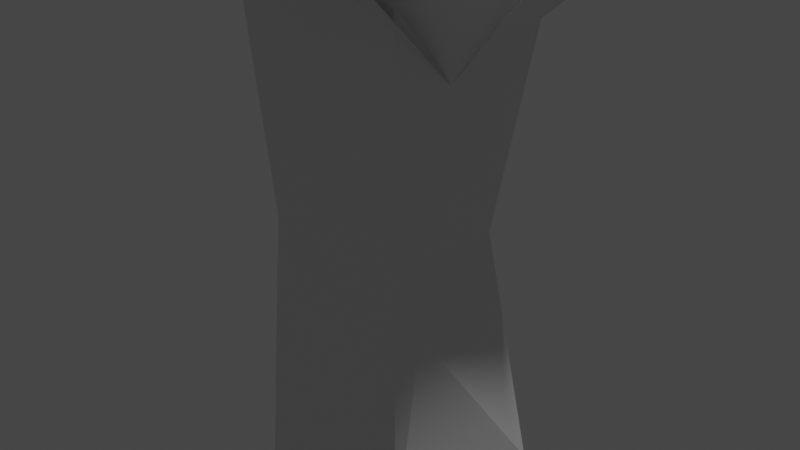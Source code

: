 # Source: tree.blend  (saved by Blender 2.80.75; exported with 4.5.12 LTS)
import bpy
from mathutils import Matrix  # noqa: F401  (used for matrix-valued properties, if any)

bpy.ops.wm.read_factory_settings(use_empty=True)
scene = bpy.context.scene
scene.name = 'Scene'

# ---- collections
col_collection = bpy.data.collections.new('Collection'); scene.collection.children.link(col_collection)

# ---- materials (node trees are filled in below, after node groups)
mat_material = bpy.data.materials.new('Material')
mat_material.alpha_threshold = 0.0
mat_material.use_transparent_shadow = False
mat_material.line_color = (0.0, 0.0, 0.0, 1.0)

# ---- material node trees
mat_material.use_nodes = True; mat_material.node_tree.nodes.clear()
_N = mat_material.node_tree.nodes; _L = mat_material.node_tree.links
n0 = _N.new('ShaderNodeOutputMaterial'); n0.name = 'Material Output'; n0.location = (300, 300)
n1 = _N.new('ShaderNodeBsdfPrincipled'); n1.name = 'Principled BSDF'; n1.location = (10, 300)
n1.distribution = 'GGX'
n1.subsurface_method = 'BURLEY'
n1.inputs[2].default_value = 0.4
n1.inputs[3].default_value = 1.45
n1.inputs[27].default_value = (0.0, 0.0, 0.0, 1.0)
n1.inputs[28].default_value = 1.0
_L.new(n1.outputs[0], n0.inputs[0])
n0.is_active_output = True

# ---- world
world_world = bpy.data.worlds.new('World'); scene.world = world_world
world_world.use_nodes = True; world_world.node_tree.nodes.clear()
_N = world_world.node_tree.nodes; _L = world_world.node_tree.links
n0 = _N.new('ShaderNodeOutputWorld'); n0.name = 'World Output'; n0.location = (300, 300)
n1 = _N.new('ShaderNodeBackground'); n1.name = 'Background'; n1.location = (10, 300)
n1.inputs[0].default_value = (0.05088, 0.05088, 0.05088, 1.0)
_L.new(n1.outputs[0], n0.inputs[0])
n0.is_active_output = True
world_world.color = (0.05088, 0.05088, 0.05088)
world_world.use_sun_shadow = False
world_world.sun_shadow_jitter_overblur = 0.0

# ---- cameras
cam_camera = bpy.data.cameras.new('Camera')
cam_camera.clip_end = 100.0
cam_camera.ortho_scale = 7.314

# ---- lights
light_light = bpy.data.lights.new('Light', 'POINT')
light_light.transmission_factor = 0.0
light_light.energy = 1000.0
light_light.shadow_soft_size = 0.1
light_light.shadow_maximum_resolution = 0.006
light_light.use_absolute_resolution = True

# ---- meshes
me_cube = bpy.data.meshes.new('Cube')
me_cube.from_pydata([(0.7362, 0.7402, 0.9828), (1.0, 1.0, -1.0), (1.0, -1.0, 1.0), (1.0, -1.0, -1.0), (-0.7314, 0.7372, 0.9776), (-1.0, 1.0, -1.0), (-0.4589, -1.122, 0.7821), (-1.0, -1.0, -1.0), (-1.0, -1.0, -1.0), (-0.7512, -1.228, 1.235), (0.2342, -1.759, 1.261), (1.0, -1.0, -1.0), (1.285, -0.6208, 0.6369), (-0.8517, -1.244, 1.054), (1.027, 1.019, 0.9414), (-0.9828, 0.9096, 1.064), (0.679, -0.5044, 2.504), (-0.7427, 0.002681, 2.408), (0.5283, 0.5283, 2.232), (-0.5283, 0.5283, 2.232), (0.6103, -0.3823, 2.617), (-0.4681, -0.94, 2.413), (0.7411, 0.7411, 2.232), (-0.7411, 0.7411, 2.232), (0.3418, -0.3418, 3.209), (-0.3418, -0.3418, 3.209), (0.3418, 0.3418, 3.209), (-0.3418, 0.3418, 3.209), (0.5283, -0.5283, 3.209), (-0.5283, -0.5283, 3.209), (0.5283, 0.5283, 3.209), (-0.5283, 0.5283, 3.209), (0.2234, -0.2724, 3.398), (-0.3381, -0.1179, 3.583), (0.2175, 0.339, 3.388), (-0.3418, 0.3418, 3.575), (2.867, 0.7411, 3.192), (2.867, -0.7411, 3.192), (2.654, 0.5283, 3.192), (2.654, -0.5283, 3.192), (-3.599, -1.0, 2.034), (-3.599, 1.0, 2.034), (-3.34, -0.7411, 2.034), (-3.34, 0.7411, 2.034), (-0.5283, 2.019, 3.999), (0.5283, 2.019, 3.999), (-0.3418, 1.832, 3.999), (0.3418, 1.832, 3.999), (0.7457, -3.826, 3.922), (-0.2127, -3.495, 3.352), (0.59, -3.6, 3.935), (-0.4355, -3.595, 3.578), (3.391, 1.0, 1.399), (3.391, -1.0, 1.399), (3.132, 0.7411, 1.399), (3.132, -0.7411, 1.399), (-1.033, 3.388, 1.577), (1.032, 3.386, 1.579), (-0.7586, 3.12, 1.578), (0.7586, 3.12, 1.578), (0.5789, -3.476, 1.765), (-0.7034, -3.386, 1.732), (0.3225, -3.221, 1.707), (-0.4194, -2.929, 1.592), (-0.7411, 2.989, 2.64), (0.7411, 2.989, 2.64), (-0.5283, 2.776, 2.64), (0.5283, 2.776, 2.64), (-1.535, -0.1965, 4.622), (-2.168, -0.2644, 4.575), (-1.552, 0.3389, 4.571), (-2.169, 0.339, 4.562), (1.278, 0.3418, 3.818), (1.278, -0.3418, 3.818), (1.278, 0.3418, 4.184), (1.278, -0.3418, 4.184), (-2.613, -0.7411, 2.631), (-2.613, 0.7411, 2.631), (-2.4, -0.5283, 2.631), (-2.4, 0.5283, 2.631), (0.6714, 0.6209, -0.0399), (-0.8798, -0.8592, 0.01082), (1.142, -0.8104, -0.1816), (-0.6157, 0.5446, -0.001372), (-0.6141, -1.035, -0.003293), (1.0, -1.0, 0.0)], [], [(0, 4, 23, 22), (85, 2, 6, 84), (81, 13, 15, 83), (5, 1, 11, 8), (80, 14, 12, 82), (83, 15, 14, 80), (84, 6, 13, 81), (85, 3, 11, 82), (6, 2, 12, 13), (3, 7, 8, 11), (9, 13, 61, 63), (12, 14, 52, 53), (4, 15, 41, 43), (15, 4, 58, 56), (19, 17, 29, 31), (10, 0, 22, 20), (4, 9, 21, 23), (9, 10, 20, 21), (20, 16, 50, 48), (20, 22, 36, 37), (17, 19, 79, 78), (23, 19, 66, 64), (27, 25, 33, 35), (17, 16, 28, 29), (18, 19, 31, 30), (16, 18, 30, 28), (24, 25, 29, 28), (26, 24, 28, 30), (25, 27, 31, 29), (30, 31, 44, 45), (35, 33, 69, 71), (25, 24, 32, 33), (26, 27, 35, 34), (26, 34, 74, 72), (38, 39, 37, 36), (16, 20, 37, 39), (18, 16, 39, 38), (22, 18, 38, 36), (42, 43, 41, 40), (13, 9, 42, 40), (9, 4, 43, 42), (15, 13, 40, 41), (46, 47, 45, 44), (26, 30, 45, 47), (31, 27, 46, 44), (27, 26, 47, 46), (50, 51, 49, 48), (16, 17, 51, 50), (17, 21, 49, 51), (21, 20, 48, 49), (54, 55, 53, 52), (0, 10, 55, 54), (14, 0, 54, 52), (10, 12, 53, 55), (58, 59, 57, 56), (4, 0, 59, 58), (14, 15, 56, 57), (0, 14, 57, 59), (62, 63, 61, 60), (13, 12, 60, 61), (12, 10, 62, 60), (10, 9, 63, 62), (66, 67, 65, 64), (19, 18, 67, 66), (22, 23, 64, 65), (18, 22, 65, 67), (70, 71, 69, 68), (33, 32, 68, 69), (34, 35, 71, 70), (32, 34, 70, 68), (73, 72, 74, 75), (34, 32, 75, 74), (32, 24, 73, 75), (24, 26, 72, 73), (78, 79, 77, 76), (19, 23, 77, 79), (23, 21, 76, 77), (21, 17, 78, 76), (2, 85, 82, 12), (7, 84, 81, 8), (5, 83, 80, 1), (1, 80, 82, 11), (8, 81, 83, 5), (3, 85, 84, 7)])
_uv = me_cube.uv_layers.new(name='UVMap')
_uv.uv.foreach_set('vector', [0.4074, 0.03236, 0.5926, 0.03236, 0.5926, 0.03236, 0.4074, 0.03236, 0.5, 0.25, 0.625, 0.25, 0.625, 0.5, 0.5, 0.5, 0.5, 0.5, 0.625, 0.5, 0.625, 0.75, 0.5, 0.75, 0.375, 0.75, 0.625, 0.75, 0.625, 1.0, 0.375, 1.0, 0.25, 0.5, 0.375, 0.5, 0.375, 0.75, 0.25, 0.75, 0.75, 0.5, 0.875, 0.5, 0.875, 0.75, 0.75, 0.75, 0.375, 0.5, 0.375, 0.5, 0.375, 0.5, 0.375, 0.5, 0.625, 0.25, 0.625, 0.25, 0.625, 0.25, 0.625, 0.25, 0.625, 0.5, 0.625, 0.25, 0.625, 0.25, 0.625, 0.5, 0.375, 0.25, 0.375, 0.5, 0.375, 0.5, 0.375, 0.25, 0.5926, 0.2176, 0.625, 0.25, 0.625, 0.25, 0.5926, 0.2176, 0.375, 0.75, 0.375, 0.5, 0.375, 0.5, 0.375, 0.75, 0.5926, 0.03236, 0.625, 0.0, 0.625, 0.0, 0.5926, 0.03236, 0.625, 0.0, 0.5926, 0.03236, 0.5926, 0.03236, 0.625, 0.0, 0.566, 0.05896, 0.566, 0.191, 0.566, 0.191, 0.566, 0.05896, 0.4074, 0.2176, 0.4074, 0.03236, 0.4074, 0.03236, 0.4074, 0.2176, 0.5926, 0.03236, 0.5926, 0.2176, 0.5926, 0.2176, 0.5926, 0.03236, 0.5926, 0.2176, 0.4074, 0.2176, 0.4074, 0.2176, 0.5926, 0.2176, 0.4074, 0.2176, 0.434, 0.191, 0.434, 0.191, 0.4074, 0.2176, 0.4074, 0.2176, 0.4074, 0.03236, 0.4074, 0.03236, 0.4074, 0.2176, 0.566, 0.191, 0.566, 0.05896, 0.566, 0.05896, 0.566, 0.191, 0.5926, 0.03236, 0.566, 0.05896, 0.566, 0.05896, 0.5926, 0.03236, 0.5427, 0.08227, 0.5427, 0.1677, 0.5427, 0.1677, 0.5427, 0.08227, 0.566, 0.191, 0.434, 0.191, 0.434, 0.191, 0.566, 0.191, 0.434, 0.05896, 0.566, 0.05896, 0.566, 0.05896, 0.434, 0.05896, 0.434, 0.191, 0.434, 0.05896, 0.434, 0.05896, 0.434, 0.191, 0.4573, 0.1677, 0.5427, 0.1677, 0.566, 0.191, 0.434, 0.191, 0.4573, 0.08227, 0.4573, 0.1677, 0.434, 0.191, 0.434, 0.05896, 0.5427, 0.1677, 0.5427, 0.08227, 0.566, 0.05896, 0.566, 0.191, 0.434, 0.05896, 0.566, 0.05896, 0.566, 0.05896, 0.434, 0.05896, 0.5427, 0.08227, 0.5427, 0.1677, 0.5427, 0.1677, 0.5427, 0.08227, 0.5427, 0.1677, 0.4573, 0.1677, 0.4573, 0.1677, 0.5427, 0.1677, 0.4573, 0.08227, 0.5427, 0.08227, 0.5427, 0.08227, 0.4573, 0.08227, 0.4573, 0.08227, 0.4573, 0.08227, 0.4573, 0.08227, 0.4573, 0.08227, 0.434, 0.05896, 0.434, 0.191, 0.4074, 0.2176, 0.4074, 0.03236, 0.434, 0.191, 0.4074, 0.2176, 0.4074, 0.2176, 0.434, 0.191, 0.434, 0.05896, 0.434, 0.191, 0.434, 0.191, 0.434, 0.05896, 0.4074, 0.03236, 0.434, 0.05896, 0.434, 0.05896, 0.4074, 0.03236, 0.5926, 0.2176, 0.5926, 0.03236, 0.625, 0.0, 0.625, 0.25, 0.625, 0.25, 0.5926, 0.2176, 0.5926, 0.2176, 0.625, 0.25, 0.5926, 0.2176, 0.5926, 0.03236, 0.5926, 0.03236, 0.5926, 0.2176, 0.625, 0.75, 0.625, 0.5, 0.625, 0.5, 0.625, 0.75, 0.5427, 0.08227, 0.4573, 0.08227, 0.434, 0.05896, 0.566, 0.05896, 0.4573, 0.08227, 0.434, 0.05896, 0.434, 0.05896, 0.4573, 0.08227, 0.566, 0.05896, 0.5427, 0.08227, 0.5427, 0.08227, 0.566, 0.05896, 0.5427, 0.08227, 0.4573, 0.08227, 0.4573, 0.08227, 0.5427, 0.08227, 0.434, 0.191, 0.566, 0.191, 0.5926, 0.2176, 0.4074, 0.2176, 0.434, 0.191, 0.566, 0.191, 0.566, 0.191, 0.434, 0.191, 0.566, 0.191, 0.5926, 0.2176, 0.5926, 0.2176, 0.566, 0.191, 0.5926, 0.2176, 0.4074, 0.2176, 0.4074, 0.2176, 0.5926, 0.2176, 0.4074, 0.03236, 0.4074, 0.2176, 0.375, 0.25, 0.375, 0.0, 0.4074, 0.03236, 0.4074, 0.2176, 0.4074, 0.2176, 0.4074, 0.03236, 0.375, 0.0, 0.4074, 0.03236, 0.4074, 0.03236, 0.375, 0.0, 0.4074, 0.2176, 0.375, 0.25, 0.375, 0.25, 0.4074, 0.2176, 0.5926, 0.03236, 0.4074, 0.03236, 0.375, 0.0, 0.625, 0.0, 0.5926, 0.03236, 0.4074, 0.03236, 0.4074, 0.03236, 0.5926, 0.03236, 0.875, 0.75, 0.875, 0.5, 0.875, 0.5, 0.875, 0.75, 0.4074, 0.03236, 0.375, 0.0, 0.375, 0.0, 0.4074, 0.03236, 0.4074, 0.2176, 0.5926, 0.2176, 0.625, 0.25, 0.375, 0.25, 0.625, 0.5, 0.625, 0.25, 0.625, 0.25, 0.625, 0.5, 0.375, 0.25, 0.4074, 0.2176, 0.4074, 0.2176, 0.375, 0.25, 0.4074, 0.2176, 0.5926, 0.2176, 0.5926, 0.2176, 0.4074, 0.2176, 0.566, 0.05896, 0.434, 0.05896, 0.4074, 0.03236, 0.5926, 0.03236, 0.566, 0.05896, 0.434, 0.05896, 0.434, 0.05896, 0.566, 0.05896, 0.4074, 0.03236, 0.5926, 0.03236, 0.5926, 0.03236, 0.4074, 0.03236, 0.434, 0.05896, 0.4074, 0.03236, 0.4074, 0.03236, 0.434, 0.05896, 0.4573, 0.08227, 0.5427, 0.08227, 0.5427, 0.1677, 0.4573, 0.1677, 0.5427, 0.1677, 0.4573, 0.1677, 0.4573, 0.1677, 0.5427, 0.1677, 0.4573, 0.08227, 0.5427, 0.08227, 0.5427, 0.08227, 0.4573, 0.08227, 0.4573, 0.1677, 0.4573, 0.08227, 0.4573, 0.08227, 0.4573, 0.1677, 0.4573, 0.1677, 0.4573, 0.08227, 0.4573, 0.08227, 0.4573, 0.1677, 0.4573, 0.08227, 0.4573, 0.1677, 0.4573, 0.1677, 0.4573, 0.08227, 0.4573, 0.1677, 0.4573, 0.1677, 0.4573, 0.1677, 0.4573, 0.1677, 0.4573, 0.1677, 0.4573, 0.08227, 0.4573, 0.08227, 0.4573, 0.1677, 0.566, 0.191, 0.566, 0.05896, 0.5926, 0.03236, 0.5926, 0.2176, 0.566, 0.05896, 0.5926, 0.03236, 0.5926, 0.03236, 0.566, 0.05896, 0.5926, 0.03236, 0.5926, 0.2176, 0.5926, 0.2176, 0.5926, 0.03236, 0.5926, 0.2176, 0.566, 0.191, 0.566, 0.191, 0.5926, 0.2176, 0.625, 0.25, 0.625, 0.25, 0.625, 0.25, 0.625, 0.25, 0.375, 0.5, 0.375, 0.5, 0.375, 0.5, 0.375, 0.5, 0.625, 0.5, 0.75, 0.5, 0.75, 0.75, 0.625, 0.75, 0.125, 0.5, 0.25, 0.5, 0.25, 0.75, 0.125, 0.75, 0.375, 0.5, 0.5, 0.5, 0.5, 0.75, 0.375, 0.75, 0.375, 0.25, 0.5, 0.25, 0.5, 0.5, 0.375, 0.5])
me_cube.materials.append(mat_material)
me_cube.use_remesh_preserve_volume = False
me_cube.use_remesh_preserve_attributes = False
me_cube.use_mirror_vertex_groups = False
me_cube.update()

# ---- objects
ob_cube = bpy.data.objects.new('Cube', me_cube)
ob_light = bpy.data.objects.new('Light', light_light)
ob_camera = bpy.data.objects.new('Camera', cam_camera)

# ---- transforms, parenting, visibility, modifiers, constraints
ob_cube.location = (0.0, 0.0, 0.0)
ob_cube.scale = (1.0, 1.0, 2.971)
ob_cube.lock_rotations_4d = False
ob_cube.empty_display_type = 'ARROWS'
ob_cube.lineart.crease_threshold = 0.0
ob_light.location = (4.076, 1.005, 5.904)
ob_light.rotation_euler = (0.6503, 0.05522, 1.866)
ob_light.lock_rotations_4d = False
ob_light.empty_display_type = 'ARROWS'
ob_light.color = (0.0, 0.0, 0.0, 0.0)
ob_light.lineart.crease_threshold = 0.0
ob_camera.location = (7.359, -6.926, 4.958)
ob_camera.rotation_euler = (1.109, 0.0, 0.8149)
ob_camera.lock_rotations_4d = False
ob_camera.empty_display_type = 'ARROWS'
ob_camera.color = (0.0, 0.0, 0.0, 0.0)
ob_camera.display_type = 'WIRE'
ob_camera.lineart.crease_threshold = 0.0

# ---- collection membership
col_collection.objects.link(ob_cube)
col_collection.objects.link(ob_light)
col_collection.objects.link(ob_camera)

# ---- scene / render settings (as saved in the file)
scene.camera = ob_camera
scene.frame_start = 1; scene.frame_end = 250; scene.frame_set(1)
scene.render.engine = 'BLENDER_EEVEE_NEXT'
scene.cycles.use_denoising = False
scene.cycles.samples = 128
scene.cycles.sampling_pattern = 'TABULATED_SOBOL'
scene.cycles.use_adaptive_sampling = False
scene.cycles.use_light_tree = False
scene.view_settings.view_transform = 'Filmic'
bpy.context.view_layer.update()

